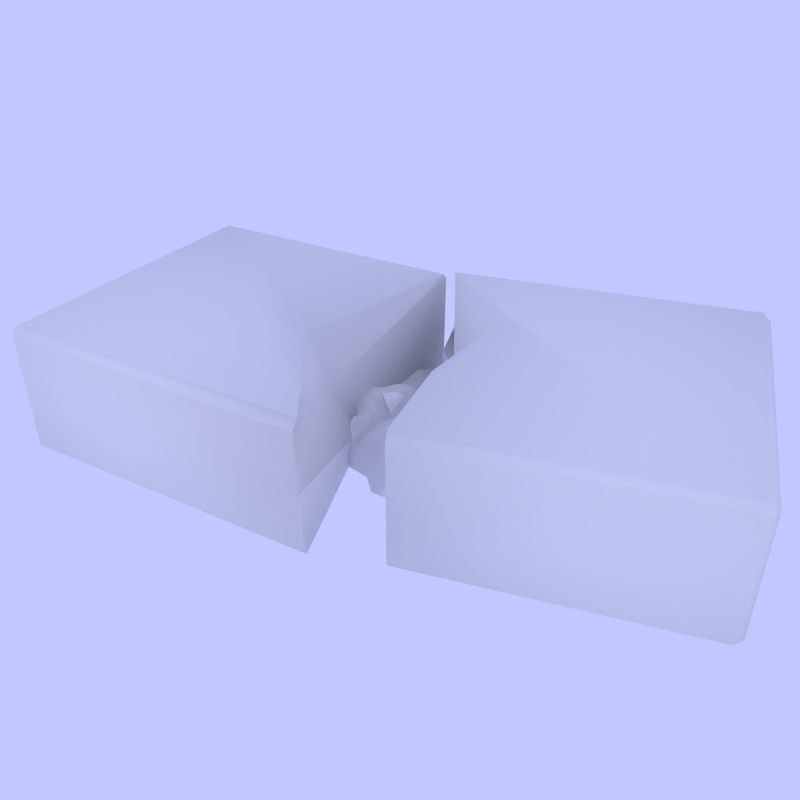 # Source: red_brick_broken.blend  (saved by Blender 2.69.0; exported with 4.5.12 LTS)
import bpy
from mathutils import Matrix  # noqa: F401  (used for matrix-valued properties, if any)

bpy.ops.wm.read_factory_settings(use_empty=True)
scene = bpy.context.scene
scene.name = 'Scene'

# ---- collections
col_collection_1 = bpy.data.collections.new('Collection 1'); scene.collection.children.link(col_collection_1)
col_collection_2 = bpy.data.collections.new('Collection 2'); scene.collection.children.link(col_collection_2)
col_collection_19 = bpy.data.collections.new('Collection 19'); scene.collection.children.link(col_collection_19)
col_collection_20 = bpy.data.collections.new('Collection 20'); scene.collection.children.link(col_collection_20)
col_collection_20.hide_render = True
col_collection_20.hide_viewport = True

# ---- materials (node trees are filled in below, after node groups)
mat_brick = bpy.data.materials.new('Brick')
mat_brick.alpha_threshold = 0.0
mat_brick.use_transparent_shadow = False
mat_brick.roughness = 0.5
mat_brick.specular_intensity = 0.2668
mat_brick.line_color = (0.0, 0.0, 0.0, 1.0)

# ---- material node trees

# ---- world
world_world = bpy.data.worlds.new('World'); scene.world = world_world
world_world.color = (0.5268, 0.5782, 1.0)
world_world.use_sun_shadow = False
world_world.sun_shadow_jitter_overblur = 0.0
world_world.cycles.sampling_method = 'MANUAL'
world_world.cycles.sample_map_resolution = 256

# ---- cameras
cam_camera = bpy.data.cameras.new('Camera')
cam_camera.clip_end = 100.0
cam_camera.lens = 35.0
cam_camera.sensor_width = 32.0
cam_camera.sensor_height = 18.0
cam_camera.ortho_scale = 7.314
cam_camera.dof.focus_distance = 0.0
cam_camera.dof.aperture_fstop = 128.0

# ---- lights
light_lamp_001 = bpy.data.lights.new('Lamp.001', 'POINT')
light_lamp_001.transmission_factor = 0.0
light_lamp_001.cutoff_distance = 30.0
light_lamp_001.energy = 100.0
light_lamp_001.shadow_buffer_clip_start = 1.001
light_lamp_001.shadow_soft_size = 0.1
light_lamp_001.shadow_maximum_resolution = 0.006
light_lamp_001.use_absolute_resolution = True
light_lamp_001.cycles.use_multiple_importance_sampling = False
light_lamp = bpy.data.lights.new('Lamp', 'POINT')
light_lamp.transmission_factor = 0.0
light_lamp.cutoff_distance = 30.0
light_lamp.energy = 100.0
light_lamp.shadow_buffer_clip_start = 1.001
light_lamp.shadow_soft_size = 0.1
light_lamp.shadow_maximum_resolution = 0.006
light_lamp.use_absolute_resolution = True
light_lamp.cycles.use_multiple_importance_sampling = False

# ---- meshes
me_cube = bpy.data.meshes.new('Cube')
me_cube.from_pydata([(-1.46, -0.7485, -0.3403), (-1.46, -0.789, -0.2998), (-1.5, -0.7485, -0.2998), (-1.5, 0.7485, -0.2998), (-1.46, 0.789, -0.2998), (-1.46, 0.7485, -0.3403), (-1.46, -0.7485, 0.3403), (-1.5, -0.7485, 0.2998), (-1.46, -0.789, 0.2998), (-1.46, 0.789, 0.2998), (-1.5, 0.7485, 0.2998), (-1.46, 0.7485, 0.3403), (-0.04297, 0.7485, -0.3403), (-0.04711, 0.789, -0.2998), (0.114, -0.789, -0.2998), (0.1099, -0.7485, -0.3403), (-0.0471, 0.789, 0.2998), (-0.04297, 0.7485, 0.3403), (0.1099, -0.7485, 0.3403), (0.114, -0.789, 0.2998), (1.467, 1.131, -0.2953), (1.515, 1.099, -0.2953), (1.475, 1.091, -0.3358), (1.774, -0.3759, -0.3358), (1.813, -0.3679, -0.2953), (1.782, -0.4156, -0.2953), (1.515, 1.099, 0.3043), (1.467, 1.131, 0.3043), (1.475, 1.091, 0.3448), (1.774, -0.3759, 0.3448), (1.782, -0.4156, 0.3043), (1.813, -0.3679, 0.3043), (0.003116, 0.7917, -0.3358), (-0.009003, 0.8306, -0.2953), (0.4632, -0.6836, -0.2953), (0.4511, -0.6448, -0.3358), (-0.009003, 0.8306, 0.3043), (0.003116, 0.7917, 0.3448), (0.4511, -0.6448, 0.3448), (0.4632, -0.6836, 0.3043), (-0.2625, -0.1539, 0.3403), (-0.2109, 0.3131, -0.3403), (0.114, -0.789, -0.009766), (-0.2338, -0.03393, 0.005008), (-0.0471, 0.789, 0.08608), (0.3883, -0.1791, 0.3448), (0.417, 0.1558, -0.3358), (-0.009003, 0.8306, 0.01429), (0.4424, -0.04858, 0.09762), (0.4632, -0.6836, -0.07346), (0.4516, 0.4274, 0.3448), (0.2309, 0.3486, 0.05984), (0.09531, 0.4961, 0.04482), (0.06908, 0.5802, -0.3358)], [], [(16, 44, 13, 4, 9), (14, 42, 19, 8, 1), (2, 7, 10, 3), (17, 11, 6, 18, 40), (0, 1, 2), (3, 4, 5), (6, 7, 8), (9, 10, 11), (12, 5, 4, 13), (14, 1, 0, 15), (2, 3, 5, 0), (1, 8, 7, 2), (3, 10, 9, 4), (16, 9, 11, 17), (18, 6, 8, 19), (6, 11, 10, 7), (12, 41, 15, 0, 5), (21, 26, 31, 24), (20, 21, 22), (23, 24, 25), (26, 27, 28), (29, 30, 31), (21, 24, 23, 22), (20, 27, 26, 21), (24, 31, 30, 25), (28, 29, 31, 26), (29, 38, 39, 30), (28, 37, 50, 45, 38, 29), (27, 36, 37, 28), (25, 30, 39, 49, 34), (25, 34, 35, 23), (27, 20, 33, 47, 36), (22, 32, 33, 20), (22, 23, 35, 46, 53, 32), (43, 42, 14, 15, 41), (53, 52, 47, 33, 32), (43, 41, 12, 13, 44), (18, 19, 42, 43, 40), (40, 43, 44, 16, 17), (49, 48, 46, 35, 34), (45, 50, 51, 48), (38, 45, 48, 49, 39), (50, 37, 36, 47, 52, 51), (48, 51, 52, 53, 46)])
me_cube.polygons.foreach_set('use_smooth', [True] * 44)
_uv = me_cube.uv_layers.new(name='UVMap')
_uv.uv.foreach_set('vector', [0.8096, 0.7982, 0.8096, 0.6968, 0.8096, 0.5137, 0.1395, 0.5137, 0.1395, 0.7982, 0.886, 0.5137, 0.886, 0.6513, 0.886, 0.7982, 0.1395, 0.7982, 0.1395, 0.5137, 0.4768, 0.5137, 0.4768, 0.7982, 1.187, 0.7982, 1.187, 0.5137, 0.8115, 1.011, 0.1395, 1.011, 0.1395, 0.3009, 0.884, 0.3009, 0.7074, 0.5829, 0.4768, 0.4945, 0.4576, 0.5137, 0.4768, 0.5137, 1.187, 0.5137, 1.206, 0.5137, 1.187, 0.4945, 0.4768, 0.8174, 0.4768, 0.7982, 0.4576, 0.7982, 1.206, 0.7982, 1.187, 0.7982, 1.187, 0.8174, 0.8115, 1.011, 0.1395, 1.011, 0.1395, 1.03, 0.8096, 1.03, 0.886, 0.2817, 0.1395, 0.2817, 0.1395, 0.3009, 0.884, 0.3009, 0.4768, 0.5137, 1.187, 0.5137, 1.187, 0.4945, 0.4768, 0.4945, 0.4576, 0.5137, 0.4576, 0.7982, 0.4768, 0.7982, 0.4768, 0.5137, 1.187, 0.5137, 1.187, 0.7982, 1.206, 0.7982, 1.206, 0.5137, 0.8096, 1.03, 0.1395, 1.03, 0.1395, 1.011, 0.8115, 1.011, 0.884, 0.3009, 0.1395, 0.3009, 0.1395, 0.2817, 0.886, 0.2817, 0.4768, 0.8174, 1.187, 0.8174, 1.187, 0.7982, 0.4768, 0.7982, 0.8115, 1.011, 0.7319, 0.8045, 0.884, 0.3009, 0.1395, 0.3009, 0.1395, 1.011, 0.4045, 0.5159, 0.4045, 0.8003, -0.2915, 0.8003, -0.2915, 0.5159, 0.5792, 0.5159, 0.6019, 0.5159, 0.5831, 0.4966, 0.6536, 0.4966, 0.6574, 0.5159, 0.6347, 0.5159, 0.6019, 0.8003, 0.5792, 0.8003, 0.5831, 0.8196, 0.6536, 0.8196, 0.6347, 0.8003, 0.6574, 0.8003, 0.6019, 0.2285, 0.7433, -0.4674, 0.7245, -0.4712, 0.5831, 0.2247, 0.5792, 0.5159, 0.5792, 0.8003, 0.6019, 0.8003, 0.6019, 0.5159, 0.6574, 0.5159, 0.6574, 0.8003, 0.6347, 0.8003, 0.6347, 0.5159, 0.5831, 0.2247, 0.7245, -0.4712, 0.7433, -0.4674, 0.6019, 0.2285, 0.7245, 0.4776, 0.09705, 0.3501, 0.1028, 0.3316, 0.7283, 0.4588, 0.5831, 0.2247, -0.1155, 0.08271, 0.0973, -0.09012, 0.06728, -0.3779, 0.09705, -0.5988, 0.7245, -0.4712, 0.5792, 0.2435, -0.1212, 0.1011, -0.1155, 0.08271, 0.5831, 0.2247, 0.7283, 0.5159, 0.7283, 0.8003, 0.1028, 0.8003, 0.1028, 0.6211, 0.1028, 0.5159, 0.7283, 0.4588, 0.1028, 0.3316, 0.09705, 0.3501, 0.7245, 0.4776, 0.5792, 0.8003, 0.5792, 0.5159, -0.1212, 0.5159, -0.1212, 0.6627, -0.1212, 0.8003, 0.5831, 0.2247, -0.1155, 0.08271, -0.1212, 0.1011, 0.5792, 0.2435, 0.5831, 0.2247, 0.7245, -0.4712, 0.09705, -0.5988, 0.08091, -0.219, -0.08417, -0.01764, -0.1155, 0.08271, 0.8158, 0.6583, 0.4576, 0.6513, 0.4576, 0.5137, 0.4768, 0.4945, 0.9805, 0.4945, 1.107, 0.4966, 1.067, 0.6772, 1.226, 0.6627, 1.226, 0.5159, 1.207, 0.4966, 0.8158, 0.6583, 0.9805, 0.4945, 1.187, 0.4945, 1.206, 0.5137, 1.206, 0.6968, 0.4768, 0.8174, 0.4576, 0.7982, 0.4576, 0.6513, 0.8158, 0.6583, 0.7589, 0.8174, 0.7589, 0.8174, 0.8158, 0.6583, 1.206, 0.6968, 1.206, 0.7982, 1.187, 0.8174, 0.5076, 0.6211, 0.8089, 0.7023, 0.9058, 0.4966, 0.526, 0.4966, 0.5076, 0.5159, 0.7469, 0.8196, 1.035, 0.8196, 0.9973, 0.6843, 0.8089, 0.7023, 0.526, 0.8196, 0.7469, 0.8196, 0.8089, 0.7023, 0.5076, 0.6211, 0.5076, 0.8003, 1.035, 0.8196, 1.207, 0.8196, 1.226, 0.8003, 1.226, 0.6627, 1.067, 0.6772, 0.9973, 0.6843, 0.8089, 0.7023, 0.9973, 0.6843, 1.067, 0.6772, 1.107, 0.4966, 0.9058, 0.4966])
me_cube.materials.append(mat_brick)
me_cube.use_remesh_preserve_volume = False
me_cube.use_remesh_preserve_attributes = False
me_cube.use_mirror_vertex_groups = False
me_cube.update()
me_grid = bpy.data.meshes.new('Grid')
me_grid.from_pydata([(0.04398, -0.06092, 0.01404), (0.02645, -0.06092, 0.02049), (0.008921, -0.06092, 0.003184), (-0.008607, -0.06092, 0.01975), (-0.02578, -0.06059, 0.001324), (0.05819, -0.04134, 0.004675), (0.04388, -0.04333, -0.001789), (0.02645, -0.04339, 0.02617), (0.008921, -0.04339, 0.005114), (-0.008607, -0.04339, 0.02235), (-0.02614, -0.04339, 0.008535), (-0.0613, -0.04492, -0.01021), (0.04398, -0.02586, 0.01391), (0.02645, -0.02586, 0.03066), (0.008921, -0.02586, 0.009633), (-0.008607, -0.02586, 0.0279), (-0.02614, -0.02586, 0.01016), (-0.04367, -0.02586, 0.004592), (0.04398, -0.00833, 0.01508), (0.02645, -0.00833, 0.02905), (0.008921, -0.00833, 0.03187), (-0.008607, -0.00833, 0.01998), (-0.02614, -0.00833, 0.01049), (-0.04367, -0.00833, 0.01913), (-0.06119, -0.00833, -0.01146), (0.06151, 0.009198, -0.008605), (0.04398, 0.009198, 0.009149), (0.02645, 0.009198, 0.02684), (0.008921, 0.009198, 0.01277), (-0.008607, 0.009198, 0.01637), (-0.02614, 0.009198, 0.01034), (-0.04367, 0.009198, 0.006622), (-0.06119, 0.009198, -0.01115), (0.04398, 0.02673, 0.002909), (0.02645, 0.02673, 0.02001), (0.008921, 0.02673, 0.01622), (-0.008607, 0.02673, 0.02335), (-0.02614, 0.02673, 0.01898), (-0.04367, 0.02673, 0.02223), (-0.05956, 0.025, -0.01073), (0.05835, 0.04347, -0.0115), (0.04388, 0.04416, -0.008015), (0.02645, 0.04426, 0.01022), (0.008921, 0.04426, 0.009623), (-0.008616, 0.04426, 0.00526), (-0.02614, 0.04426, 0.02548), (-0.04356, 0.04411, 0.007632), (-0.05847, 0.04137, -0.003908), (0.02626, 0.06024, 0.01613), (0.008745, 0.06187, 0.01452), (-0.008902, 0.06193, 0.01739), (-0.02556, 0.06055, 0.006042), (-0.04242, 0.05961, 0.006285), (0.008617, 0.07939, 0.004833), (-0.009113, 0.07947, 0.006192), (-0.01263, -0.005211, 0.0009661), (-0.01785, 0.005712, 0.002622), (-0.007901, 0.01001, 0.01262), (-0.002684, -0.0009121, 0.01096), (-0.01723, -0.008303, 0.02072), (-0.02245, 0.002621, 0.03051), (-0.0125, 0.0004699, 0.03238), (-0.007282, -0.004003, 0.03072), (0.02645, -0.07206, -0.008761), (0.02179, 0.07739, -0.009229), (-0.02526, 0.07342, -0.009217), (-0.05976, -0.00833, -0.00896), (-0.02534, -0.06996, -0.008767), (0.06634, -0.0402, -0.008861), (-0.02152, 0.07775, -0.00923), (0.008921, -0.06898, -0.00877), (0.05608, -0.00833, -0.00896), (-0.04149, 0.0715, -0.009211), (-0.05399, -0.02559, -0.008906), (-0.05861, 0.04931, -0.009141), (-0.0621, 0.04069, -0.009114), (0.059, -0.0313, -0.008888), (0.05892, -0.05137, -0.008826), (0.04398, -0.07311, -0.008757), (0.05118, 0.02651, -0.00907), (0.0544, -0.06009, -0.008798), (-0.05909, 0.009198, -0.009015), (-0.03515, -0.06167, -0.008793), (-0.0593, 0.02896, -0.009077), (-0.008607, -0.07649, -0.008747), (0.05513, -0.02498, -0.008908), (0.03781, 0.05955, -0.009173), (-0.03715, -0.0445, -0.008847), (-0.05411, 0.05896, -0.009171), (0.02614, 0.07419, -0.009219), (-0.04452, -0.0358, -0.008874)], [(40, 41)], [(82, 67, 4), (67, 84, 3, 4), (70, 63, 1, 2), (63, 78, 0, 1), (82, 4, 10, 87), (4, 3, 9, 10), (3, 2, 8, 9), (2, 1, 7, 8), (1, 0, 6, 7), (73, 90, 17), (87, 10, 16, 17, 90), (10, 9, 15, 16), (9, 8, 14, 15), (8, 7, 13, 14), (7, 6, 12, 13), (73, 17, 23, 66), (17, 16, 22, 23), (16, 15, 21, 22), (15, 14, 20, 21), (14, 13, 19, 20), (13, 12, 18, 19), (66, 23, 31, 81), (23, 22, 30, 31), (22, 21, 29, 30), (21, 20, 28, 29), (20, 19, 27, 28), (19, 18, 26, 27), (81, 31, 38, 39), (31, 30, 37, 38), (30, 29, 36, 37), (29, 28, 35, 36), (28, 27, 34, 35), (27, 26, 33, 34), (83, 47, 75), (39, 38, 46, 47, 83), (38, 37, 45, 46), (37, 36, 44, 45), (36, 35, 43, 44), (35, 34, 42, 43), (34, 33, 41, 42), (47, 46, 52, 88, 74), (46, 45, 51, 52), (45, 44, 50, 51), (44, 43, 49, 50), (43, 42, 48, 49), (52, 51, 65, 72), (51, 50, 54, 69, 65), (50, 49, 53, 54), (88, 52, 72), (75, 47, 74), (59, 60, 56, 55), (60, 61, 57, 56), (61, 62, 58, 57), (62, 59, 55, 58), (55, 56, 57, 58), (62, 61, 60, 59), (12, 85, 71, 18), (49, 48, 89, 64, 53), (32, 81, 39), (6, 5, 76, 85, 12), (80, 0, 78), (24, 66, 81, 32), (84, 70, 2, 3), (48, 86, 89), (33, 79, 41), (39, 83, 75), (5, 68, 76), (26, 25, 79, 33), (0, 80, 77, 5, 6), (68, 5, 77), (18, 71, 25, 26), (42, 41, 86, 48)])
me_grid.polygons.foreach_set('use_smooth', [1, 1, 1, 1, 1, 1, 1, 1, 1, 1, 1, 1, 1, 1, 1, 1, 1, 1, 1, 1, 1, 1, 1, 1, 1, 1, 1, 1, 1, 1, 1, 1, 1, 1, 1, 1, 1, 1, 1, 1, 1, 1, 1, 1, 1, 1, 1, 1, 1, 1, 0, 0, 0, 0, 0, 0, 1, 1, 1, 1, 1, 1, 1, 1, 1, 1, 1, 1, 1, 1, 1, 1])
_uv = me_grid.uv_layers.new(name='UVMap')
_uv.uv.foreach_set('vector', [0.1594, -0.1331, 0.2572, -0.2161, 0.2515, -0.1282, 0.2572, -0.2161, 0.4258, -0.2821, 0.4269, -0.1426, 0.2515, -0.1282, 0.6025, -0.2059, 0.7793, -0.2365, 0.7901, -0.143, 0.6049, -0.1326, 0.7793, -0.2365, 0.9558, -0.2475, 0.9681, -0.1391, 0.7901, -0.143, 0.1594, -0.1331, 0.2515, -0.1282, 0.247, 0.04374, 0.1395, 0.03992, 0.2515, -0.1282, 0.4269, -0.1426, 0.427, 0.03774, 0.247, 0.04374, 0.4269, -0.1426, 0.6049, -0.1326, 0.6053, 0.0452, 0.427, 0.03774, 0.6049, -0.1326, 0.7901, -0.143, 0.7923, 0.03605, 0.6053, 0.0452, 0.7901, -0.143, 0.9681, -0.1391, 0.9585, 0.04873, 0.7923, 0.03605, -0.03067, 0.2304, 0.06399, 0.1287, 0.06862, 0.2243, 0.1395, 0.03992, 0.247, 0.04374, 0.2467, 0.2228, 0.06862, 0.2243, 0.06399, 0.1287, 0.247, 0.04374, 0.427, 0.03774, 0.4272, 0.2182, 0.2467, 0.2228, 0.427, 0.03774, 0.6053, 0.0452, 0.6062, 0.223, 0.4272, 0.2182, 0.6053, 0.0452, 0.7923, 0.03605, 0.7941, 0.2174, 0.6062, 0.223, 0.7923, 0.03605, 0.9585, 0.04873, 0.968, 0.2219, 0.7941, 0.2174, -0.03067, 0.2304, 0.06862, 0.2243, 0.06422, 0.4018, -0.08917, 0.4043, 0.06862, 0.2243, 0.2467, 0.2228, 0.2467, 0.4026, 0.06422, 0.4018, 0.2467, 0.2228, 0.4272, 0.2182, 0.4269, 0.4018, 0.2467, 0.4026, 0.4272, 0.2182, 0.6062, 0.223, 0.611, 0.4007, 0.4269, 0.4018, 0.6062, 0.223, 0.7941, 0.2174, 0.7934, 0.4009, 0.611, 0.4007, 0.7941, 0.2174, 0.968, 0.2219, 0.9687, 0.4022, 0.7934, 0.4009, -0.08917, 0.4043, 0.06422, 0.4018, 0.06802, 0.5821, -0.08248, 0.5809, 0.06422, 0.4018, 0.2467, 0.4026, 0.2467, 0.5825, 0.06802, 0.5821, 0.2467, 0.4026, 0.4269, 0.4018, 0.4268, 0.5829, 0.2467, 0.5825, 0.4269, 0.4018, 0.611, 0.4007, 0.6069, 0.5826, 0.4268, 0.5829, 0.611, 0.4007, 0.7934, 0.4009, 0.7926, 0.5838, 0.6069, 0.5826, 0.7934, 0.4009, 0.9687, 0.4022, 0.9654, 0.5824, 0.7926, 0.5838, -0.08248, 0.5809, 0.06802, 0.5821, 0.06326, 0.7653, -0.08678, 0.7397, 0.06802, 0.5821, 0.2467, 0.5825, 0.2456, 0.7645, 0.06326, 0.7653, 0.2467, 0.5825, 0.4268, 0.5829, 0.4271, 0.7656, 0.2456, 0.7645, 0.4268, 0.5829, 0.6069, 0.5826, 0.6076, 0.7638, 0.4271, 0.7656, 0.6069, 0.5826, 0.7926, 0.5838, 0.7899, 0.7647, 0.6076, 0.7638, 0.7926, 0.5838, 0.9654, 0.5824, 0.962, 0.7604, 0.7899, 0.7647, -0.08483, 0.7802, -0.07871, 0.907, -0.1125, 0.8982, -0.08678, 0.7397, 0.06326, 0.7653, 0.06884, 0.9395, -0.07871, 0.907, -0.08483, 0.7802, 0.06326, 0.7653, 0.2456, 0.7645, 0.2447, 0.9486, 0.06884, 0.9395, 0.2456, 0.7645, 0.4271, 0.7656, 0.4263, 0.94, 0.2447, 0.9486, 0.4271, 0.7656, 0.6076, 0.7638, 0.6062, 0.9418, 0.4263, 0.94, 0.6076, 0.7638, 0.7899, 0.7647, 0.7862, 0.9421, 0.6062, 0.9418, 0.7899, 0.7647, 0.962, 0.7604, 0.9551, 0.9335, 0.7862, 0.9421, -0.07871, 0.907, 0.06884, 0.9395, 0.08083, 1.097, -0.03184, 1.082, -0.07782, 0.9845, 0.06884, 0.9395, 0.2447, 0.9486, 0.2532, 1.107, 0.08083, 1.097, 0.2447, 0.9486, 0.4263, 0.94, 0.4238, 1.128, 0.2532, 1.107, 0.4263, 0.94, 0.6062, 0.9418, 0.6054, 1.125, 0.4238, 1.128, 0.6062, 0.9418, 0.7862, 0.9421, 0.7864, 1.109, 0.6054, 1.125, 0.08083, 1.097, 0.2532, 1.107, 0.2581, 1.227, 0.0945, 1.208, 0.2532, 1.107, 0.4238, 1.128, 0.4212, 1.3, 0.2963, 1.272, 0.2581, 1.227, 0.4238, 1.128, 0.6054, 1.125, 0.6021, 1.298, 0.4212, 1.3, -0.03184, 1.082, 0.08083, 1.097, 0.0945, 1.208, -0.1125, 0.8982, -0.07871, 0.907, -0.07782, 0.9845, 0.3376, 0.402, 0.2826, 0.5153, 0.3321, 0.5463, 0.3853, 0.4352, 0.2826, 0.5153, 0.3866, 0.4928, 0.4339, 0.591, 0.3321, 0.5463, 0.3866, 0.4928, 0.4412, 0.446, 0.4874, 0.4787, 0.4339, 0.591, 0.4412, 0.446, 0.3376, 0.402, 0.3853, 0.4352, 0.4874, 0.4787, 0.3853, 0.4352, 0.3321, 0.5463, 0.4339, 0.591, 0.4874, 0.4787, 0.4412, 0.446, 0.3866, 0.4928, 0.2826, 0.5153, 0.3376, 0.402, 0.968, 0.2219, 1.067, 0.2364, 1.076, 0.4043, 0.9687, 0.4022, 0.6054, 1.125, 0.7864, 1.109, 0.7758, 1.235, 0.7314, 1.268, 0.6021, 1.298, -0.103, 0.5807, -0.08248, 0.5809, -0.08678, 0.7397, 0.9585, 0.04873, 1.108, 0.06632, 1.107, 0.172, 1.067, 0.2364, 0.968, 0.2219, 1.06, -0.1175, 0.9681, -0.1391, 0.9558, -0.2475, -0.1028, 0.4045, -0.08917, 0.4043, -0.08248, 0.5809, -0.103, 0.5807, 0.4258, -0.2821, 0.6025, -0.2059, 0.6049, -0.1326, 0.4269, -0.1426, 0.7864, 1.109, 0.8921, 1.088, 0.7758, 1.235, 0.962, 0.7604, 1.027, 0.7554, 0.9551, 0.9335, -0.08678, 0.7397, -0.08483, 0.7802, -0.1125, 0.8982, 1.108, 0.06632, 1.18, 0.083, 1.107, 0.172, 0.9654, 0.5824, 1.132, 0.5809, 1.027, 0.7554, 0.962, 0.7604, 0.9681, -0.1391, 1.06, -0.1175, 1.106, -0.02836, 1.108, 0.06632, 0.9585, 0.04873, 1.18, 0.083, 1.108, 0.06632, 1.106, -0.02836, 0.9687, 0.4022, 1.076, 0.4043, 1.132, 0.5809, 0.9654, 0.5824, 0.7862, 0.9421, 0.9551, 0.9335, 0.8921, 1.088, 0.7864, 1.109])
me_grid.materials.append(mat_brick)
me_grid.use_remesh_preserve_volume = False
me_grid.use_remesh_preserve_attributes = False
me_grid.use_mirror_vertex_groups = False
me_grid.update()

# ---- objects
ob_brokenbrick = bpy.data.objects.new('BrokenBrick', me_cube)
ob_dustpile = bpy.data.objects.new('DustPile', me_grid)
ob_backlight = bpy.data.objects.new('Backlight', light_lamp_001)
ob_keylight = bpy.data.objects.new('Keylight', light_lamp)
ob_camera = bpy.data.objects.new('Camera', cam_camera)

# ---- transforms, parenting, visibility, modifiers, constraints
ob_brokenbrick.location = (0.0, 0.0, 0.0)
ob_brokenbrick.scale = (0.1, 0.1, 0.1)
ob_brokenbrick.lock_rotations_4d = False
ob_brokenbrick.empty_display_type = 'ARROWS'
ob_brokenbrick.lineart.crease_threshold = 0.0
ob_dustpile.location = (0.007614, 0.02261, -0.02765)
ob_dustpile.rotation_euler = (0.0, 0.0, 0.6219)
ob_dustpile.scale = (0.6821, 0.6821, 0.6821)
ob_dustpile.lineart.crease_threshold = 0.0
ob_backlight.location = (-0.6305, -4.961, 2.068)
ob_backlight.rotation_euler = (0.6503, 0.05522, 1.866)
ob_backlight.lock_rotations_4d = False
ob_backlight.empty_display_type = 'ARROWS'
ob_backlight.color = (0.0, 0.0, 0.0, 0.0)
ob_backlight.lineart.crease_threshold = 0.0
ob_keylight.location = (3.68, -2.561, 4.081)
ob_keylight.rotation_euler = (0.6503, 0.05522, 1.866)
ob_keylight.lock_rotations_4d = False
ob_keylight.empty_display_type = 'ARROWS'
ob_keylight.color = (0.0, 0.0, 0.0, 0.0)
ob_keylight.lineart.crease_threshold = 0.0
ob_camera.location = (0.186, -0.2984, 0.2148)
ob_camera.rotation_euler = (1.02, -6.688e-06, 0.525)
ob_camera.scale = (1.0, 1.0, 1.0)
ob_camera.lock_rotations_4d = False
ob_camera.empty_display_type = 'ARROWS'
ob_camera.color = (0.0, 0.0, 0.0, 0.0)
ob_camera.display_type = 'WIRE'
ob_camera.lineart.crease_threshold = 0.0

# ---- collection membership
col_collection_1.objects.link(ob_brokenbrick)
col_collection_2.objects.link(ob_dustpile)
col_collection_19.objects.link(ob_backlight)
col_collection_19.objects.link(ob_keylight)
col_collection_20.objects.link(ob_camera)

# ---- scene / render settings (as saved in the file)
scene.camera = ob_camera
scene.frame_start = 1; scene.frame_end = 250; scene.frame_set(1)
scene.render.engine = 'BLENDER_EEVEE_NEXT'
scene.render.image_settings.file_format = 'JPEG'
scene.render.image_settings.color_mode = 'RGB'
scene.render.image_settings.compression = 90
scene.render.resolution_x = 500
scene.render.resolution_y = 500
scene.render.dither_intensity = 0.0
scene.cycles.use_denoising = False
scene.cycles.samples = 10
scene.cycles.sampling_pattern = 'TABULATED_SOBOL'
scene.cycles.light_sampling_threshold = 0.0
scene.cycles.use_adaptive_sampling = False
scene.cycles.use_light_tree = False
scene.cycles.blur_glossy = 0.0
scene.cycles.volume_bounces = 1
scene.cycles.pixel_filter_type = 'GAUSSIAN'
scene.cycles.sample_clamp_indirect = 0.0
scene.view_settings.view_transform = 'Standard'
bpy.context.view_layer.update()
